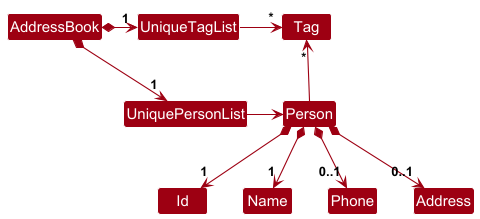

The diagram above was rendered by PlantUML. Its source (embedded in the PNG):
@startuml
!include style.puml
skinparam arrowThickness 1.1
skinparam arrowColor MODEL_COLOR
skinparam classBackgroundColor MODEL_COLOR

AddressBook *-right-> "1" UniquePersonList
AddressBook *-right-> "1" UniqueTagList
UniqueTagList -[hidden]down- UniquePersonList
UniqueTagList -[hidden]down- UniquePersonList

UniqueTagList -right-> "*" Tag
UniquePersonList -right-> Person

Person -up-> "*" Tag

Person *--> "1" Id
Person *--> "1" Name
Person *--> "0..1" Phone
Person *--> "0..1" Address
@enduml